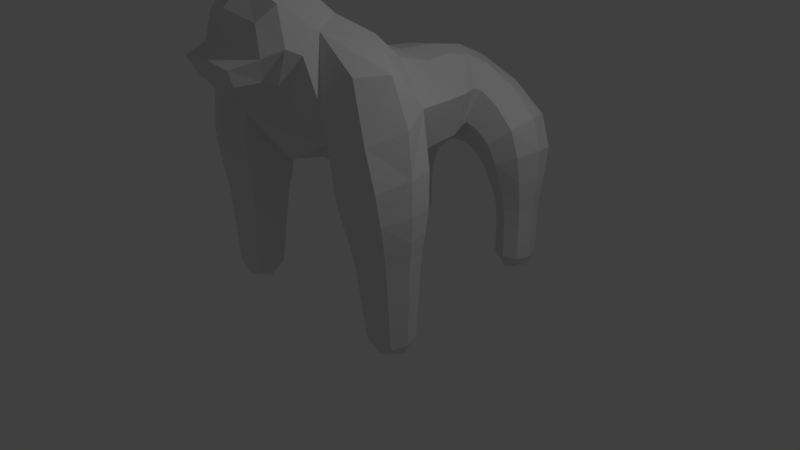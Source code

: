 # Source: golira.blend  (saved by Blender 2.79.0; exported with 4.5.12 LTS)
import bpy
from mathutils import Matrix  # noqa: F401  (used for matrix-valued properties, if any)

bpy.ops.wm.read_factory_settings(use_empty=True)
scene = bpy.context.scene
scene.name = 'Scene'

# ---- collections
col_collection_1 = bpy.data.collections.new('Collection 1'); scene.collection.children.link(col_collection_1)

# ---- materials (node trees are filled in below, after node groups)
mat_material = bpy.data.materials.new('Material')
mat_material.alpha_threshold = 0.0
mat_material.use_transparent_shadow = False
mat_material.roughness = 0.5
mat_material.line_color = (0.0, 0.0, 0.0, 1.0)

# ---- material node trees

# ---- world
world_world = bpy.data.worlds.new('World'); scene.world = world_world
world_world.color = (0.05088, 0.05088, 0.05088)
world_world.use_sun_shadow = False
world_world.sun_shadow_jitter_overblur = 0.0
world_world.cycles.sampling_method = 'MANUAL'

# ---- cameras
cam_camera = bpy.data.cameras.new('Camera')
cam_camera.clip_end = 100.0
cam_camera.lens = 35.0
cam_camera.sensor_width = 32.0
cam_camera.sensor_height = 18.0
cam_camera.ortho_scale = 7.314
cam_camera.dof.focus_distance = 0.0
cam_camera.dof.aperture_fstop = 128.0

# ---- lights
light_lamp = bpy.data.lights.new('Lamp', 'POINT')
light_lamp.transmission_factor = 0.0
light_lamp.cutoff_distance = 30.0
light_lamp.energy = 100.0
light_lamp.shadow_buffer_clip_start = 1.001
light_lamp.shadow_soft_size = 0.1
light_lamp.shadow_maximum_resolution = 0.006
light_lamp.use_absolute_resolution = True

# ---- meshes
me_cube = bpy.data.meshes.new('Cube')
me_cube.from_pydata([(0.5614, -0.3477, 3.017), (1.306, -0.7953, 2.817), (0.0, -1.539, 2.563), (1.283, -0.7845, -0.4876), (0.0, -1.328, 2.308), (0.7309, 1.745, -0.2089), (0.6182, -1.574, 3.083), (0.0, -1.577, 3.673), (0.8464, -1.356, 2.511), (0.0, -0.6788, 1.526), (0.9846, 1.745, -0.4399), (0.0, -1.886, 3.1), (0.0, -1.142, 1.63), (0.0, -0.7273, 3.411), (0.9809, 1.995, -0.205), (1.231, 1.745, -0.201), (0.9809, 1.495, -0.205), (0.7237, 1.745, 0.2551), (0.9734, 1.995, 0.2649), (1.223, 1.745, 0.2748), (0.9734, 1.495, 0.2649), (0.8899, -0.785, 0.5072), (1.223, -1.12, 0.5314), (1.557, -0.7845, 0.5562), (1.223, -0.4491, 0.5314), (0.9522, -0.7845, 0.06492), (1.249, -1.082, 0.08241), (1.547, -0.7845, 0.09989), (1.249, -0.4867, 0.08241), (1.007, -0.7845, -0.3182), (1.272, -1.05, -0.3027), (1.537, -0.7845, -0.2871), (1.272, -0.519, -0.3027), (0.6593, 1.745, 0.6422), (0.9509, 2.038, 0.6686), (1.243, 1.745, 0.6951), (0.9509, 1.452, 0.6686), (0.5375, 1.745, 0.9717), (0.8987, 2.157, 1.139), (1.26, 1.745, 1.305), (0.8987, 1.333, 1.139), (0.0, 1.217, 1.272), (0.2971, 1.418, 2.406), (0.5045, 1.133, 1.6), (0.0, 0.3839, 1.331), (0.4333, 0.5971, 2.513), (0.7731, 0.4131, 1.627), (0.1072, 1.736, 1.196), (0.2461, 2.206, 1.695), (0.758, 1.754, 2.027), (0.6197, 1.284, 1.529), (0.7652, -0.7161, 1.456), (1.13, -1.333, 1.52), (1.555, -0.7539, 1.743), (0.9703, -0.3192, 1.528), (0.8333, -0.7739, 0.9965), (1.184, -1.197, 0.9966), (1.594, -0.7845, 1.039), (1.181, -0.372, 0.9975), (0.9264, -0.5815, 2.952), (0.5087, 0.06848, 2.666), (0.1928, -0.5881, 3.212), (1.14, -1.168, 2.826), (1.483, -0.7343, 2.251), (0.6576, -1.393, 2.99), (0.0, -1.845, 3.426), (0.5689, -1.348, 2.303), (1.041, -1.38, 1.925), (0.0, -1.455, 2.561), (0.0, -1.288, 2.025), (0.7962, 1.745, -0.3842), (0.0, -1.16, 3.566), (0.9837, 1.557, -0.3812), (0.0, -0.1233, 1.392), (0.0, -1.693, 2.596), (0.5505, -0.667, 1.537), (0.4922, -1.787, 2.994), (0.9837, 1.932, -0.3812), (1.171, 1.745, -0.3782), (1.28, -0.5931, -0.4414), (1.471, -0.7845, -0.4302), (1.28, -0.9759, -0.4414), (1.089, -0.7845, -0.4526), (0.45, -1.565, 2.671), (0.497, -1.553, 3.498), (0.7934, 1.557, -0.208), (0.7272, 1.745, 0.02454), (0.7934, 1.932, -0.208), (0.9772, 1.995, 0.02998), (1.168, 1.932, -0.202), (1.227, 1.745, 0.03543), (1.168, 1.557, -0.202), (0.9772, 1.495, 0.02998), (0.7861, 1.557, 0.2575), (0.7059, 1.745, 0.4664), (0.7861, 1.932, 0.2575), (0.9659, 2.006, 0.4833), (1.161, 1.932, 0.2724), (1.226, 1.745, 0.5003), (1.161, 1.557, 0.2724), (0.9659, 1.484, 0.4833), (0.9724, -0.533, 0.513), (0.922, -0.7845, 0.2749), (0.9722, -1.036, 0.5129), (0.8713, -0.7965, 0.7508), (1.237, -1.1, 0.2947), (1.474, -1.036, 0.55), (1.206, -1.15, 0.7721), (1.552, -0.7845, 0.3145), (1.474, -0.5329, 0.55), (1.57, -0.7845, 0.8045), (1.237, -0.4689, 0.2947), (1.206, -0.4193, 0.7722), (1.026, -0.5611, 0.06929), (0.9802, -0.7845, -0.1304), (1.026, -1.008, 0.06929), (1.261, -1.066, -0.1139), (1.472, -1.008, 0.09552), (1.542, -0.7845, -0.09737), (1.472, -0.5611, 0.09552), (1.261, -0.5032, -0.1139), (1.073, -0.5853, -0.3143), (1.073, -0.9836, -0.3143), (1.471, -0.9836, -0.291), (1.471, -0.5853, -0.291), (0.7322, 1.525, 0.6488), (0.5985, 1.745, 0.8036), (0.7322, 1.965, 0.6488), (0.9285, 2.089, 0.8705), (1.17, 1.965, 0.6885), (1.259, 1.745, 0.9373), (1.17, 1.525, 0.6885), (0.9285, 1.401, 0.8705), (0.6278, 1.436, 1.013), (0.3995, 1.743, 1.113), (0.6278, 2.054, 1.013), (0.7188, 2.208, 1.428), (1.17, 2.054, 1.264), (1.131, 1.747, 1.701), (1.17, 1.436, 1.264), (0.8121, 1.282, 1.386), (0.1691, 1.157, 1.269), (0.0, 0.9028, 1.28), (0.0, 1.628, 1.236), (0.0, 1.583, 2.448), (0.0, 2.231, 1.892), (0.3458, 1.039, 2.496), (0.5968, 1.228, 2.075), (0.3948, 1.675, 2.267), (0.63, 0.8639, 1.575), (0.4699, 1.26, 1.598), (0.3573, 0.3996, 1.302), (0.0, 0.5708, 2.573), (0.8817, 0.5012, 2.161), (0.8916, -0.03016, 1.637), (0.3369, 1.384, 1.267), (0.1334, 2.113, 1.35), (0.5368, 2.097, 1.986), (0.8165, 1.406, 1.86), (0.7416, -0.458, 1.446), (0.8352, -0.7211, 1.283), (0.8169, -1.18, 1.436), (1.161, -1.26, 1.24), (1.474, -1.188, 1.675), (1.599, -0.7768, 1.329), (1.394, -0.3328, 1.684), (1.084, -0.3618, 1.264), (0.9085, -0.4738, 0.997), (0.8892, -1.097, 0.9731), (1.491, -1.094, 1.028), (1.491, -0.4749, 1.028), (0.3511, -1.687, 2.713), (0.3943, -1.753, 3.328), (0.8441, 1.606, -0.3377), (0.8441, 1.884, -0.3377), (1.122, 1.884, -0.3333), (1.122, 1.606, -0.3333), (0.175, 1.331, 1.287), (0.0, 2.137, 1.354), (0.0, 2.018, 2.242), (0.5915, 1.376, 2.012), (0.7709, 1.549, 0.4706), (0.7709, 1.941, 0.4706), (1.161, 1.941, 0.4961), (1.161, 1.549, 0.4961), (0.5261, 1.396, 1.172), (0.456, 2.09, 1.203), (1.005, 2.094, 1.644), (1.075, 1.4, 1.612), (1.134, -0.6404, -0.4139), (1.134, -0.9285, -0.4139), (1.422, -0.9285, -0.397), (1.422, -0.6404, -0.397), (0.9452, -0.5157, 0.7525), (0.9377, -1.06, 0.7496), (1.479, -1.058, 0.7964), (1.479, -0.5106, 0.7964), (0.5138, -0.1391, 1.353), (0.7518, -1.204, 2.029), (1.353, -1.214, 2.166), (1.119, -0.1652, 2.27), (0.0, -0.05196, 2.804), (0.4654, -1.473, 2.62), (0.594, -1.122, 3.176), (0.7897, 1.557, 0.0259), (0.7897, 1.932, 0.0259), (1.165, 1.932, 0.03407), (1.165, 1.557, 0.03407), (1.001, -0.5478, 0.2799), (1.001, -1.021, 0.2799), (1.473, -1.021, 0.3095), (1.473, -0.5478, 0.3095), (1.05, -0.5735, -0.1263), (1.05, -0.9955, -0.1263), (1.472, -0.9955, -0.1015), (1.472, -0.5735, -0.1015), (0.681, 1.487, 0.8203), (0.681, 2.003, 0.8203), (1.176, 2.003, 0.9206), (1.176, 1.487, 0.9206), (0.2529, 0.8906, 1.243), (0.0, 1.078, 2.545), (0.7282, 0.9433, 2.105), (0.8338, -0.48, 1.275), (0.8403, -1.136, 1.193), (1.495, -1.139, 1.302), (1.475, -0.4183, 1.305), (0.0, -2.081, 2.942), (0.0, -2.012, 2.646), (0.3852, -2.102, 2.925), (0.306, -1.995, 2.713)], [], [(0, 61, 203, 59), (0, 59, 200, 60), (0, 60, 201, 61), (1, 59, 203, 62), (1, 62, 199, 63), (1, 63, 200, 59), (2, 83, 171, 74), (2, 68, 202, 83), (3, 79, 192, 80), (3, 80, 191, 81), (3, 81, 190, 82), (3, 82, 189, 79), (4, 66, 202, 68), (4, 69, 198, 66), (5, 85, 204, 86), (5, 86, 205, 87), (5, 87, 174, 70), (5, 70, 173, 85), (6, 84, 172, 76), (6, 76, 171, 83), (6, 83, 202, 64), (6, 64, 203, 84), (7, 65, 172, 84), (7, 84, 203, 71), (8, 64, 202, 66), (8, 66, 198, 67), (8, 67, 199, 62), (8, 62, 203, 64), (9, 75, 198, 12), (9, 73, 197, 75), (10, 72, 173, 70), (10, 70, 174, 77), (10, 77, 175, 78), (10, 78, 176, 72), (11, 76, 172, 65), (171, 76, 229, 230), (12, 198, 69), (61, 201, 13), (13, 71, 203, 61), (14, 87, 205, 88), (14, 88, 206, 89), (14, 89, 175, 77), (14, 77, 174, 87), (15, 89, 206, 90), (15, 90, 207, 91), (15, 91, 176, 78), (15, 78, 175, 89), (16, 91, 207, 92), (16, 92, 204, 85), (16, 85, 173, 72), (16, 72, 176, 91), (17, 93, 181, 94), (17, 94, 182, 95), (17, 95, 205, 86), (17, 86, 204, 93), (18, 95, 182, 96), (18, 96, 183, 97), (18, 97, 206, 88), (18, 88, 205, 95), (19, 97, 183, 98), (19, 98, 184, 99), (19, 99, 207, 90), (19, 90, 206, 97), (20, 99, 184, 100), (20, 100, 181, 93), (20, 93, 204, 92), (20, 92, 207, 99), (21, 101, 208, 102), (21, 102, 209, 103), (21, 103, 194, 104), (21, 104, 193, 101), (22, 103, 209, 105), (22, 105, 210, 106), (22, 106, 195, 107), (22, 107, 194, 103), (23, 106, 210, 108), (23, 108, 211, 109), (23, 109, 196, 110), (23, 110, 195, 106), (24, 109, 211, 111), (24, 111, 208, 101), (24, 101, 193, 112), (24, 112, 196, 109), (25, 113, 212, 114), (25, 114, 213, 115), (25, 115, 209, 102), (25, 102, 208, 113), (26, 115, 213, 116), (26, 116, 214, 117), (26, 117, 210, 105), (26, 105, 209, 115), (27, 117, 214, 118), (27, 118, 215, 119), (27, 119, 211, 108), (27, 108, 210, 117), (28, 119, 215, 120), (28, 120, 212, 113), (28, 113, 208, 111), (28, 111, 211, 119), (29, 121, 189, 82), (29, 82, 190, 122), (29, 122, 213, 114), (29, 114, 212, 121), (30, 122, 190, 81), (30, 81, 191, 123), (30, 123, 214, 116), (30, 116, 213, 122), (31, 123, 191, 80), (31, 80, 192, 124), (31, 124, 215, 118), (31, 118, 214, 123), (32, 124, 192, 79), (32, 79, 189, 121), (32, 121, 212, 120), (32, 120, 215, 124), (33, 125, 216, 126), (33, 126, 217, 127), (33, 127, 182, 94), (33, 94, 181, 125), (34, 127, 217, 128), (34, 128, 218, 129), (34, 129, 183, 96), (34, 96, 182, 127), (35, 129, 218, 130), (35, 130, 219, 131), (35, 131, 184, 98), (35, 98, 183, 129), (36, 131, 219, 132), (36, 132, 216, 125), (36, 125, 181, 100), (36, 100, 184, 131), (37, 133, 185, 134), (37, 134, 186, 135), (37, 135, 217, 126), (37, 126, 216, 133), (38, 135, 186, 136), (38, 136, 187, 137), (38, 137, 218, 128), (38, 128, 217, 135), (39, 137, 187, 138), (39, 138, 188, 139), (39, 139, 219, 130), (39, 130, 218, 137), (40, 139, 188, 140), (40, 140, 185, 133), (40, 133, 216, 132), (40, 132, 219, 139), (41, 141, 220, 142), (41, 143, 177, 141), (42, 144, 221, 146), (42, 146, 222, 147), (42, 147, 180, 148), (42, 148, 179, 144), (43, 147, 222, 149), (43, 149, 220, 141), (43, 141, 177, 150), (43, 150, 180, 147), (44, 151, 197, 73), (44, 142, 220, 151), (45, 152, 201, 60), (45, 60, 200, 153), (45, 153, 222, 146), (45, 146, 221, 152), (46, 153, 200, 154), (46, 154, 197, 151), (46, 151, 220, 149), (46, 149, 222, 153), (47, 155, 177, 143), (47, 143, 178, 156), (47, 156, 186, 134), (47, 134, 185, 155), (48, 156, 178, 145), (48, 145, 179, 157), (48, 157, 187, 136), (48, 136, 186, 156), (49, 157, 179, 148), (49, 148, 180, 158), (49, 158, 188, 138), (49, 138, 187, 157), (50, 158, 180, 150), (50, 150, 177, 155), (50, 155, 185, 140), (50, 140, 188, 158), (51, 159, 223, 160), (51, 160, 224, 161), (51, 161, 198, 75), (51, 75, 197, 159), (52, 161, 224, 162), (52, 162, 225, 163), (52, 163, 199, 67), (52, 67, 198, 161), (53, 163, 225, 164), (53, 164, 226, 165), (53, 165, 200, 63), (53, 63, 199, 163), (54, 165, 226, 166), (54, 166, 223, 159), (54, 159, 197, 154), (54, 154, 200, 165), (55, 167, 193, 104), (55, 104, 194, 168), (55, 168, 224, 160), (55, 160, 223, 167), (56, 168, 194, 107), (56, 107, 195, 169), (56, 169, 225, 162), (56, 162, 224, 168), (57, 169, 195, 110), (57, 110, 196, 170), (57, 170, 226, 164), (57, 164, 225, 169), (58, 170, 196, 112), (58, 112, 193, 167), (58, 167, 223, 166), (58, 166, 226, 170), (227, 228, 230, 229), (76, 11, 227, 229), (74, 171, 230, 228)])
_uv = me_cube.uv_layers.new(name='UVマップ')
_uv.uv.foreach_set('vector', [0.3882, 0.4437, 0.3125, 0.5064, 0.2451, 0.3772, 0.369, 0.3694, 0.3882, 0.4437, 0.369, 0.3694, 0.4811, 0.317, 0.4948, 0.4548, 0.3882, 0.4437, 0.4948, 0.4548, 0.4565, 0.5677, 0.3125, 0.5064, 0.3723, 0.3088, 0.369, 0.3694, 0.2451, 0.3772, 0.326, 0.292, 0.3723, 0.3088, 0.326, 0.292, 0.3785, 0.2341, 0.412, 0.2661, 0.3723, 0.3088, 0.412, 0.2661, 0.4811, 0.317, 0.369, 0.3694, 0.1582, 0.1061, 0.1907, 0.2061, 0.154, 0.1993, 0.1266, 0.1185, 0.1582, 0.1061, 0.1743, 0.09962, 0.2142, 0.1993, 0.1907, 0.2061, 0.4388, 0.1914, 0.4388, 0.1914, 0.4388, 0.1914, 0.4388, 0.1914, 0.4388, 0.1914, 0.4388, 0.1914, 0.4387, 0.1914, 0.4387, 0.1914, 0.4388, 0.1914, 0.4387, 0.1914, 0.4387, 0.1913, 0.4388, 0.1913, 0.4388, 0.1914, 0.4388, 0.1913, 0.4388, 0.1913, 0.4388, 0.1914, 0.2243, 0.06883, 0.2853, 0.1664, 0.2142, 0.1993, 0.1743, 0.09962, 0.2243, 0.06883, 0.2764, 0.03814, 0.3454, 0.159, 0.2853, 0.1664, 0.8832, 0.303, 0.8832, 0.303, 0.8831, 0.3028, 0.8833, 0.3028, 0.8832, 0.303, 0.8833, 0.3028, 0.8835, 0.303, 0.8833, 0.3031, 0.8832, 0.303, 0.8833, 0.3031, 0.8832, 0.3031, 0.8832, 0.3031, 0.8832, 0.303, 0.8832, 0.3031, 0.8832, 0.303, 0.8832, 0.303, 0.1714, 0.3055, 0.1392, 0.3801, 0.1035, 0.3427, 0.1246, 0.2717, 0.1714, 0.3055, 0.1246, 0.2717, 0.154, 0.1993, 0.1907, 0.2061, 0.1714, 0.3055, 0.1907, 0.2061, 0.2142, 0.1993, 0.2181, 0.3054, 0.1714, 0.3055, 0.2181, 0.3054, 0.2451, 0.3772, 0.1392, 0.3801, 0.06105, 0.4515, 0.0232, 0.3768, 0.1035, 0.3427, 0.1392, 0.3801, 0.06105, 0.4515, 0.1392, 0.3801, 0.2451, 0.3772, 0.1511, 0.5098, 0.2956, 0.2267, 0.2181, 0.3054, 0.2142, 0.1993, 0.2853, 0.1664, 0.2956, 0.2267, 0.2853, 0.1664, 0.3454, 0.159, 0.373, 0.1944, 0.2956, 0.2267, 0.373, 0.1944, 0.3785, 0.2341, 0.326, 0.292, 0.2956, 0.2267, 0.326, 0.292, 0.2451, 0.3772, 0.2181, 0.3054, 0.4604, 7.533e-05, 0.453, 0.1104, 0.3454, 0.159, 0.356, 7.547e-05, 0.4604, 7.533e-05, 0.5873, 0.027, 0.5551, 0.1299, 0.453, 0.1104, 0.8832, 0.3031, 0.8831, 0.3031, 0.8832, 0.303, 0.8832, 0.3031, 0.8832, 0.3031, 0.8832, 0.3031, 0.8832, 0.3031, 0.8832, 0.3031, 0.8832, 0.3031, 0.8832, 0.3031, 0.8832, 0.3032, 0.8832, 0.3031, 0.8832, 0.3031, 0.8832, 0.3031, 0.8831, 0.3031, 0.8831, 0.3031, 0.01188, 0.3016, 0.1246, 0.2717, 0.1035, 0.3427, 0.0232, 0.3768, 0.154, 0.1993, 0.1246, 0.2717, 0.07107, 0.2352, 0.09004, 0.1994, 0.356, 7.547e-05, 0.3454, 0.159, 0.2764, 0.03814, 0.3125, 0.5064, 0.4565, 0.5677, 0.2525, 0.544, 0.2525, 0.544, 0.1511, 0.5098, 0.2451, 0.3772, 0.3125, 0.5064, 0.8833, 0.3031, 0.8833, 0.3031, 0.8835, 0.303, 0.8834, 0.3033, 0.8833, 0.3031, 0.8834, 0.3033, 0.8832, 0.3034, 0.8832, 0.3032, 0.8833, 0.3031, 0.8832, 0.3032, 0.8832, 0.3032, 0.8832, 0.3031, 0.8833, 0.3031, 0.8832, 0.3031, 0.8832, 0.3031, 0.8833, 0.3031, 0.8831, 0.3032, 0.8832, 0.3032, 0.8832, 0.3034, 0.883, 0.3034, 0.8831, 0.3032, 0.883, 0.3034, 0.8829, 0.3032, 0.8831, 0.3031, 0.8831, 0.3032, 0.8831, 0.3031, 0.8831, 0.3031, 0.8832, 0.3031, 0.8831, 0.3032, 0.8832, 0.3031, 0.8832, 0.3032, 0.8832, 0.3032, 0.8831, 0.303, 0.8831, 0.3031, 0.8829, 0.3032, 0.8829, 0.3029, 0.8831, 0.303, 0.8829, 0.3029, 0.8831, 0.3028, 0.8832, 0.303, 0.8831, 0.303, 0.8832, 0.303, 0.8832, 0.303, 0.8831, 0.3031, 0.8831, 0.303, 0.8831, 0.3031, 0.8831, 0.3031, 0.8831, 0.3031, 0.8836, 0.3023, 0.8829, 0.3022, 0.8825, 0.3007, 0.8844, 0.301, 0.8836, 0.3023, 0.8844, 0.301, 0.8855, 0.3026, 0.884, 0.3029, 0.8836, 0.3023, 0.884, 0.3029, 0.8835, 0.303, 0.8833, 0.3028, 0.8836, 0.3023, 0.8833, 0.3028, 0.8831, 0.3028, 0.8829, 0.3022, 0.8839, 0.3036, 0.884, 0.3029, 0.8855, 0.3026, 0.885, 0.3043, 0.8839, 0.3036, 0.885, 0.3043, 0.8836, 0.3053, 0.8834, 0.3039, 0.8839, 0.3036, 0.8834, 0.3039, 0.8832, 0.3034, 0.8834, 0.3033, 0.8839, 0.3036, 0.8834, 0.3033, 0.8835, 0.303, 0.884, 0.3029, 0.8827, 0.3038, 0.8834, 0.3039, 0.8836, 0.3053, 0.8821, 0.3049, 0.8827, 0.3038, 0.8821, 0.3049, 0.8811, 0.3037, 0.8823, 0.3033, 0.8827, 0.3038, 0.8823, 0.3033, 0.8829, 0.3032, 0.883, 0.3034, 0.8827, 0.3038, 0.883, 0.3034, 0.8832, 0.3034, 0.8834, 0.3039, 0.8824, 0.3027, 0.8823, 0.3033, 0.8811, 0.3037, 0.8812, 0.3021, 0.8824, 0.3027, 0.8812, 0.3021, 0.8825, 0.3007, 0.8829, 0.3022, 0.8824, 0.3027, 0.8829, 0.3022, 0.8831, 0.3028, 0.8829, 0.3029, 0.8824, 0.3027, 0.8829, 0.3029, 0.8829, 0.3032, 0.8823, 0.3033, 0.4394, 0.1885, 0.4411, 0.1898, 0.4398, 0.1907, 0.439, 0.1901, 0.4394, 0.1885, 0.439, 0.1901, 0.4381, 0.1903, 0.4372, 0.189, 0.4394, 0.1885, 0.4372, 0.189, 0.4354, 0.1865, 0.4397, 0.1851, 0.4394, 0.1885, 0.4397, 0.1851, 0.4444, 0.1877, 0.4411, 0.1898, 0.436, 0.1908, 0.4372, 0.189, 0.4381, 0.1903, 0.4375, 0.1911, 0.436, 0.1908, 0.4375, 0.1911, 0.4377, 0.1921, 0.4364, 0.193, 0.436, 0.1908, 0.4364, 0.193, 0.434, 0.1946, 0.4332, 0.1904, 0.436, 0.1908, 0.4332, 0.1904, 0.4354, 0.1865, 0.4372, 0.189, 0.4382, 0.1941, 0.4364, 0.193, 0.4377, 0.1921, 0.4385, 0.1926, 0.4382, 0.1941, 0.4385, 0.1926, 0.4395, 0.1925, 0.4403, 0.1938, 0.4382, 0.1941, 0.4403, 0.1938, 0.4419, 0.1965, 0.4375, 0.197, 0.4382, 0.1941, 0.4375, 0.197, 0.434, 0.1946, 0.4364, 0.193, 0.4416, 0.192, 0.4403, 0.1938, 0.4395, 0.1925, 0.4401, 0.1916, 0.4416, 0.192, 0.4401, 0.1916, 0.4398, 0.1907, 0.4411, 0.1898, 0.4416, 0.192, 0.4411, 0.1898, 0.4444, 0.1877, 0.4447, 0.1928, 0.4416, 0.192, 0.4447, 0.1928, 0.4419, 0.1965, 0.4403, 0.1938, 0.4389, 0.1908, 0.4393, 0.191, 0.439, 0.1912, 0.4388, 0.1911, 0.4389, 0.1908, 0.4388, 0.1911, 0.4386, 0.1911, 0.4384, 0.1909, 0.4389, 0.1908, 0.4384, 0.1909, 0.4381, 0.1903, 0.439, 0.1901, 0.4389, 0.1908, 0.439, 0.1901, 0.4398, 0.1907, 0.4393, 0.191, 0.4382, 0.1913, 0.4384, 0.1909, 0.4386, 0.1911, 0.4385, 0.1913, 0.4382, 0.1913, 0.4385, 0.1913, 0.4385, 0.1915, 0.4383, 0.1917, 0.4382, 0.1913, 0.4383, 0.1917, 0.4377, 0.1921, 0.4375, 0.1911, 0.4382, 0.1913, 0.4375, 0.1911, 0.4381, 0.1903, 0.4384, 0.1909, 0.4386, 0.192, 0.4383, 0.1917, 0.4385, 0.1915, 0.4387, 0.1917, 0.4386, 0.192, 0.4387, 0.1917, 0.4389, 0.1916, 0.4391, 0.1919, 0.4386, 0.192, 0.4391, 0.1919, 0.4395, 0.1925, 0.4385, 0.1926, 0.4386, 0.192, 0.4385, 0.1926, 0.4377, 0.1921, 0.4383, 0.1917, 0.4394, 0.1915, 0.4391, 0.1919, 0.4389, 0.1916, 0.4391, 0.1914, 0.4394, 0.1915, 0.4391, 0.1914, 0.439, 0.1912, 0.4393, 0.191, 0.4394, 0.1915, 0.4393, 0.191, 0.4398, 0.1907, 0.4401, 0.1916, 0.4394, 0.1915, 0.4401, 0.1916, 0.4395, 0.1925, 0.4391, 0.1919, 0.4388, 0.1912, 0.4389, 0.1913, 0.4388, 0.1913, 0.4388, 0.1913, 0.4388, 0.1912, 0.4388, 0.1913, 0.4387, 0.1913, 0.4387, 0.1913, 0.4388, 0.1912, 0.4387, 0.1913, 0.4386, 0.1911, 0.4388, 0.1911, 0.4388, 0.1912, 0.4388, 0.1911, 0.439, 0.1912, 0.4389, 0.1913, 0.4386, 0.1913, 0.4387, 0.1913, 0.4387, 0.1913, 0.4387, 0.1914, 0.4386, 0.1913, 0.4387, 0.1914, 0.4387, 0.1914, 0.4387, 0.1915, 0.4386, 0.1913, 0.4387, 0.1915, 0.4385, 0.1915, 0.4385, 0.1913, 0.4386, 0.1913, 0.4385, 0.1913, 0.4386, 0.1911, 0.4387, 0.1913, 0.4387, 0.1915, 0.4387, 0.1915, 0.4387, 0.1914, 0.4388, 0.1914, 0.4387, 0.1915, 0.4388, 0.1914, 0.4388, 0.1914, 0.4389, 0.1915, 0.4387, 0.1915, 0.4389, 0.1915, 0.4389, 0.1916, 0.4387, 0.1917, 0.4387, 0.1915, 0.4387, 0.1917, 0.4385, 0.1915, 0.4387, 0.1915, 0.4389, 0.1914, 0.4389, 0.1915, 0.4388, 0.1914, 0.4388, 0.1914, 0.4389, 0.1914, 0.4388, 0.1914, 0.4388, 0.1913, 0.4389, 0.1913, 0.4389, 0.1914, 0.4389, 0.1913, 0.439, 0.1912, 0.4391, 0.1914, 0.4389, 0.1914, 0.4391, 0.1914, 0.4389, 0.1916, 0.4389, 0.1915, 0.8857, 0.2988, 0.8817, 0.2983, 0.8798, 0.294, 0.8882, 0.2949, 0.8857, 0.2988, 0.8882, 0.2949, 0.8925, 0.3019, 0.8879, 0.3022, 0.8857, 0.2988, 0.8879, 0.3022, 0.8855, 0.3026, 0.8844, 0.301, 0.8857, 0.2988, 0.8844, 0.301, 0.8825, 0.3007, 0.8817, 0.2983, 0.8868, 0.3058, 0.8879, 0.3022, 0.8925, 0.3019, 0.8898, 0.3088, 0.8868, 0.3058, 0.8898, 0.3088, 0.8845, 0.3114, 0.884, 0.3074, 0.8868, 0.3058, 0.884, 0.3074, 0.8836, 0.3053, 0.885, 0.3043, 0.8868, 0.3058, 0.885, 0.3043, 0.8855, 0.3026, 0.8879, 0.3022, 0.8811, 0.3067, 0.884, 0.3074, 0.8845, 0.3114, 0.879, 0.3104, 0.8811, 0.3067, 0.879, 0.3104, 0.8752, 0.306, 0.879, 0.3045, 0.8811, 0.3067, 0.879, 0.3045, 0.8811, 0.3037, 0.8821, 0.3049, 0.8811, 0.3067, 0.8821, 0.3049, 0.8836, 0.3053, 0.884, 0.3074, 0.879, 0.3011, 0.879, 0.3045, 0.8752, 0.306, 0.8748, 0.2998, 0.879, 0.3011, 0.8748, 0.2998, 0.8798, 0.294, 0.8817, 0.2983, 0.879, 0.3011, 0.8817, 0.2983, 0.8825, 0.3007, 0.8812, 0.3021, 0.879, 0.3011, 0.8812, 0.3021, 0.8811, 0.3037, 0.879, 0.3045, 0.8932, 0.2871, 0.8742, 0.2857, 0.8653, 0.2715, 0.9038, 0.2716, 0.8932, 0.2871, 0.9038, 0.2716, 0.9206, 0.3038, 0.9017, 0.3031, 0.8932, 0.2871, 0.9017, 0.3031, 0.8925, 0.3019, 0.8882, 0.2949, 0.8932, 0.2871, 0.8882, 0.2949, 0.8798, 0.294, 0.8742, 0.2857, 0.8944, 0.316, 0.9017, 0.3031, 0.9206, 0.3038, 0.9073, 0.3303, 0.8944, 0.316, 0.9073, 0.3303, 0.8861, 0.3381, 0.8845, 0.321, 0.8944, 0.316, 0.8845, 0.321, 0.8845, 0.3114, 0.8898, 0.3088, 0.8944, 0.316, 0.8898, 0.3088, 0.8925, 0.3019, 0.9017, 0.3031, 0.8746, 0.3185, 0.8845, 0.321, 0.8861, 0.3381, 0.8682, 0.3342, 0.8746, 0.3185, 0.8682, 0.3342, 0.8548, 0.3217, 0.8669, 0.3112, 0.8746, 0.3185, 0.8669, 0.3112, 0.8752, 0.306, 0.879, 0.3104, 0.8746, 0.3185, 0.879, 0.3104, 0.8845, 0.3114, 0.8845, 0.321, 0.8652, 0.2991, 0.8669, 0.3112, 0.8548, 0.3217, 0.8502, 0.2997, 0.8652, 0.2991, 0.8502, 0.2997, 0.8653, 0.2715, 0.8742, 0.2857, 0.8652, 0.2991, 0.8742, 0.2857, 0.8798, 0.294, 0.8748, 0.2998, 0.8652, 0.2991, 0.8748, 0.2998, 0.8752, 0.306, 0.8669, 0.3112, 0.8566, 0.16, 0.8262, 0.1844, 0.7688, 0.1679, 0.7984, 0.1226, 0.8566, 0.16, 0.9357, 0.208, 0.857, 0.2063, 0.8262, 0.1844, 0.7959, 0.4726, 0.8447, 0.5306, 0.7297, 0.5534, 0.7125, 0.4771, 0.7959, 0.4726, 0.7125, 0.4771, 0.6954, 0.3617, 0.7604, 0.3737, 0.7959, 0.4726, 0.7604, 0.3737, 0.7937, 0.3682, 0.8462, 0.4378, 0.7959, 0.4726, 0.8462, 0.4378, 0.9455, 0.4826, 0.8447, 0.5306, 0.7731, 0.2698, 0.7604, 0.3737, 0.6954, 0.3617, 0.7151, 0.2533, 0.7731, 0.2698, 0.7151, 0.2533, 0.7688, 0.1679, 0.8262, 0.1844, 0.7731, 0.2698, 0.8262, 0.1844, 0.857, 0.2063, 0.7975, 0.2772, 0.7731, 0.2698, 0.7975, 0.2772, 0.7937, 0.3682, 0.7604, 0.3737, 0.6954, 0.06876, 0.6673, 0.1417, 0.5551, 0.1299, 0.5873, 0.027, 0.6954, 0.06876, 0.7984, 0.1226, 0.7688, 0.1679, 0.6673, 0.1417, 0.6145, 0.4636, 0.6126, 0.5631, 0.4565, 0.5677, 0.4948, 0.4548, 0.6145, 0.4636, 0.4948, 0.4548, 0.4811, 0.317, 0.6036, 0.344, 0.6145, 0.4636, 0.6036, 0.344, 0.6954, 0.3617, 0.7125, 0.4771, 0.6145, 0.4636, 0.7125, 0.4771, 0.7297, 0.5534, 0.6126, 0.5631, 0.6242, 0.2387, 0.6036, 0.344, 0.4811, 0.317, 0.5415, 0.2177, 0.6242, 0.2387, 0.5415, 0.2177, 0.5551, 0.1299, 0.6673, 0.1417, 0.6242, 0.2387, 0.6673, 0.1417, 0.7688, 0.1679, 0.7151, 0.2533, 0.6242, 0.2387, 0.7151, 0.2533, 0.6954, 0.3617, 0.6036, 0.344, 0.9329, 0.2405, 0.8582, 0.2404, 0.857, 0.2063, 0.9357, 0.208, 0.9329, 0.2405, 0.9357, 0.208, 0.9946, 0.2937, 0.9685, 0.3006, 0.9329, 0.2405, 0.9685, 0.3006, 0.9206, 0.3038, 0.9038, 0.2716, 0.9329, 0.2405, 0.9038, 0.2716, 0.8653, 0.2715, 0.8582, 0.2404, 0.9594, 0.3604, 0.9685, 0.3006, 0.9946, 0.2937, 0.9999, 0.4065, 0.9594, 0.3604, 0.9999, 0.4065, 0.9455, 0.4826, 0.9055, 0.3853, 0.9594, 0.3604, 0.9055, 0.3853, 0.8861, 0.3381, 0.9073, 0.3303, 0.9594, 0.3604, 0.9073, 0.3303, 0.9206, 0.3038, 0.9685, 0.3006, 0.8596, 0.3734, 0.9055, 0.3853, 0.9455, 0.4826, 0.8462, 0.4378, 0.8596, 0.3734, 0.8462, 0.4378, 0.7937, 0.3682, 0.8303, 0.3412, 0.8596, 0.3734, 0.8303, 0.3412, 0.8548, 0.3217, 0.8682, 0.3342, 0.8596, 0.3734, 0.8682, 0.3342, 0.8861, 0.3381, 0.9055, 0.3853, 0.8246, 0.2919, 0.8303, 0.3412, 0.7937, 0.3682, 0.7975, 0.2772, 0.8246, 0.2919, 0.7975, 0.2772, 0.857, 0.2063, 0.8582, 0.2404, 0.8246, 0.2919, 0.8582, 0.2404, 0.8653, 0.2715, 0.8502, 0.2997, 0.8246, 0.2919, 0.8502, 0.2997, 0.8548, 0.3217, 0.8303, 0.3412, 0.4492, 0.145, 0.4857, 0.153, 0.4653, 0.1714, 0.4475, 0.1626, 0.4492, 0.145, 0.4475, 0.1626, 0.4262, 0.1759, 0.4118, 0.1662, 0.4492, 0.145, 0.4118, 0.1662, 0.3454, 0.159, 0.453, 0.1104, 0.4492, 0.145, 0.453, 0.1104, 0.5551, 0.1299, 0.4857, 0.153, 0.4059, 0.1905, 0.4118, 0.1662, 0.4262, 0.1759, 0.42, 0.1892, 0.4059, 0.1905, 0.42, 0.1892, 0.4233, 0.2018, 0.4093, 0.2124, 0.4059, 0.1905, 0.4093, 0.2124, 0.3785, 0.2341, 0.373, 0.1944, 0.4059, 0.1905, 0.373, 0.1944, 0.3454, 0.159, 0.4118, 0.1662, 0.428, 0.231, 0.4093, 0.2124, 0.4233, 0.2018, 0.4337, 0.2104, 0.428, 0.231, 0.4337, 0.2104, 0.4496, 0.2104, 0.4628, 0.236, 0.428, 0.231, 0.4628, 0.236, 0.4811, 0.317, 0.412, 0.2661, 0.428, 0.231, 0.412, 0.2661, 0.3785, 0.2341, 0.4093, 0.2124, 0.495, 0.1975, 0.4628, 0.236, 0.4496, 0.2104, 0.465, 0.1944, 0.495, 0.1975, 0.465, 0.1944, 0.4653, 0.1714, 0.4857, 0.153, 0.495, 0.1975, 0.4857, 0.153, 0.5551, 0.1299, 0.5415, 0.2177, 0.495, 0.1975, 0.5415, 0.2177, 0.4811, 0.317, 0.4628, 0.236, 0.4413, 0.1787, 0.4507, 0.1846, 0.4444, 0.1877, 0.4397, 0.1851, 0.4413, 0.1787, 0.4397, 0.1851, 0.4354, 0.1865, 0.4322, 0.1824, 0.4413, 0.1787, 0.4322, 0.1824, 0.4262, 0.1759, 0.4475, 0.1626, 0.4413, 0.1787, 0.4475, 0.1626, 0.4653, 0.1714, 0.4507, 0.1846, 0.4283, 0.1896, 0.4322, 0.1824, 0.4354, 0.1865, 0.4332, 0.1904, 0.4283, 0.1896, 0.4332, 0.1904, 0.434, 0.1946, 0.4301, 0.1973, 0.4283, 0.1896, 0.4301, 0.1973, 0.4233, 0.2018, 0.42, 0.1892, 0.4283, 0.1896, 0.42, 0.1892, 0.4262, 0.1759, 0.4322, 0.1824, 0.4363, 0.2014, 0.4301, 0.1973, 0.434, 0.1946, 0.4375, 0.197, 0.4363, 0.2014, 0.4375, 0.197, 0.4419, 0.1965, 0.4442, 0.2011, 0.4363, 0.2014, 0.4442, 0.2011, 0.4496, 0.2104, 0.4337, 0.2104, 0.4363, 0.2014, 0.4337, 0.2104, 0.4233, 0.2018, 0.4301, 0.1973, 0.4506, 0.1944, 0.4442, 0.2011, 0.4419, 0.1965, 0.4447, 0.1928, 0.4506, 0.1944, 0.4447, 0.1928, 0.4444, 0.1877, 0.4507, 0.1846, 0.4506, 0.1944, 0.4507, 0.1846, 0.4653, 0.1714, 0.465, 0.1944, 0.4506, 0.1944, 0.465, 0.1944, 0.4496, 0.2104, 0.4442, 0.2011, 7.533e-05, 0.2061, 0.05928, 0.1464, 0.09004, 0.1994, 0.07107, 0.2352, 0.1246, 0.2717, 0.01188, 0.3016, 7.533e-05, 0.2061, 0.07107, 0.2352, 0.1266, 0.1185, 0.154, 0.1993, 0.09004, 0.1994, 0.05928, 0.1464])
me_cube.materials.append(mat_material)
me_cube.use_remesh_preserve_volume = False
me_cube.use_remesh_preserve_attributes = False
me_cube.use_mirror_vertex_groups = False
me_cube.update()

# ---- objects
ob_cube = bpy.data.objects.new('Cube', me_cube)
ob_lamp = bpy.data.objects.new('Lamp', light_lamp)
ob_camera = bpy.data.objects.new('Camera', cam_camera)

# ---- transforms, parenting, visibility, modifiers, constraints
ob_cube.location = (0.0, 0.0, 0.0)
ob_cube.lock_rotations_4d = False
ob_cube.empty_display_type = 'ARROWS'
ob_cube.lineart.crease_threshold = 0.0
_m = ob_cube.modifiers.new('ミラー', 'MIRROR')
_m.use_clip = True
_m = ob_cube.modifiers.new('パーティクルシステム1', 'PARTICLE_SYSTEM')
ob_lamp.location = (4.076, 1.005, 5.904)
ob_lamp.rotation_euler = (0.6503, 0.05522, 1.866)
ob_lamp.lock_rotations_4d = False
ob_lamp.empty_display_type = 'ARROWS'
ob_lamp.color = (0.0, 0.0, 0.0, 0.0)
ob_lamp.lineart.crease_threshold = 0.0
ob_camera.location = (7.481, -6.508, 5.344)
ob_camera.rotation_euler = (1.109, 0.0, 0.8149)
ob_camera.lock_rotations_4d = False
ob_camera.empty_display_type = 'ARROWS'
ob_camera.color = (0.0, 0.0, 0.0, 0.0)
ob_camera.display_type = 'WIRE'
ob_camera.lineart.crease_threshold = 0.0

# ---- collection membership
col_collection_1.objects.link(ob_cube)
col_collection_1.objects.link(ob_lamp)
col_collection_1.objects.link(ob_camera)

# ---- scene / render settings (as saved in the file)
scene.camera = ob_camera
scene.frame_start = 1; scene.frame_end = 250; scene.frame_set(1)
scene.render.engine = 'BLENDER_EEVEE_NEXT'
scene.render.resolution_percentage = 50
scene.render.dither_intensity = 0.0
scene.cycles.use_denoising = False
scene.cycles.samples = 128
scene.cycles.sampling_pattern = 'TABULATED_SOBOL'
scene.cycles.use_adaptive_sampling = False
scene.cycles.use_light_tree = False
scene.cycles.blur_glossy = 0.0
scene.cycles.sample_clamp_indirect = 0.0
scene.view_settings.view_transform = 'Standard'
bpy.context.view_layer.update()
